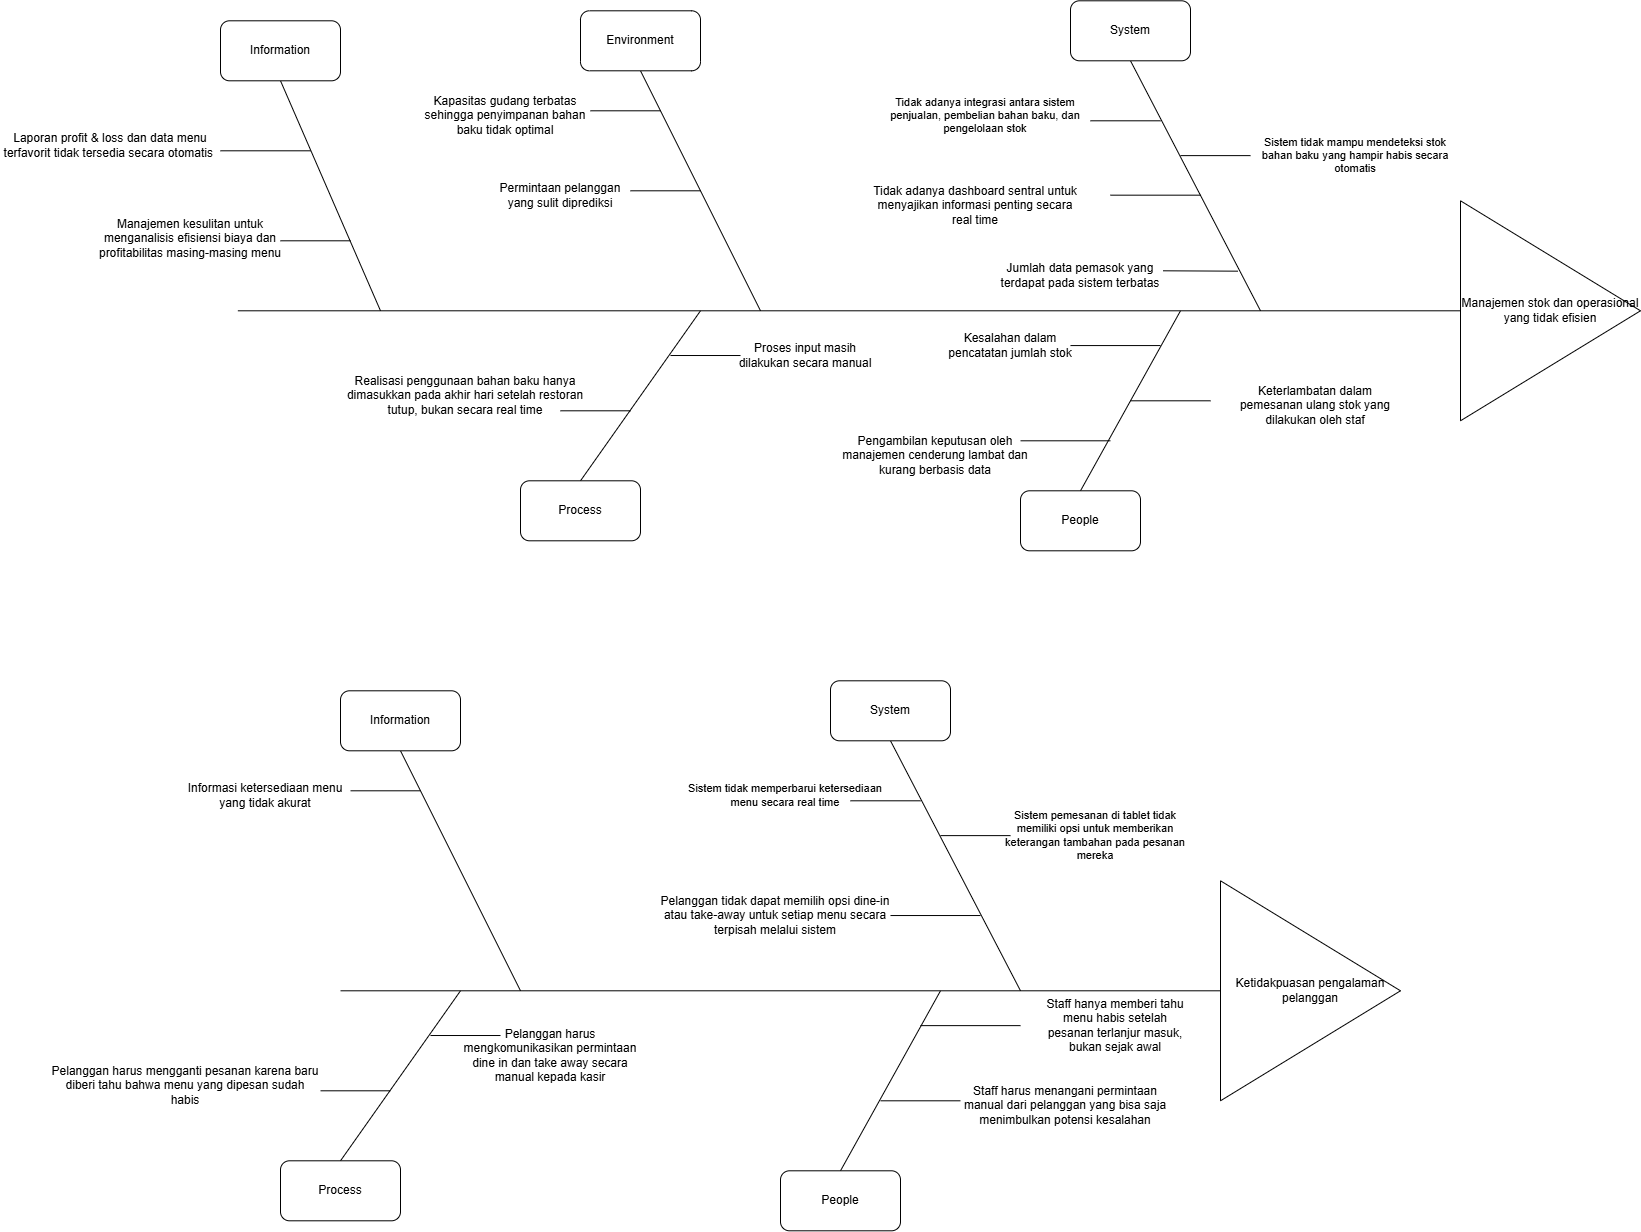

The diagram above was exported from draw.io. Its source (the exported page's mxGraphModel, read from the mxfile embedded in the PNG):
<mxGraphModel dx="2580" dy="1657" grid="1" gridSize="10" guides="1" tooltips="1" connect="1" arrows="1" fold="1" page="1" pageScale="1" pageWidth="3300" pageHeight="2339" background="none" math="0" shadow="0">
  <root>
    <mxCell id="0" />
    <mxCell id="1" parent="0" />
    <mxCell id="uS8bqsFSXj6Bu_86egXt-1" parent="1" style="triangle;whiteSpace=wrap;html=1;fontSize=12;" value="Manajemen stok dan operasional yang tidak efisien" vertex="1">
      <mxGeometry height="220" width="180" x="1640" y="370" as="geometry" />
    </mxCell>
    <mxCell id="uS8bqsFSXj6Bu_86egXt-2" edge="1" parent="1" style="endArrow=none;html=1;rounded=0;entryX=0;entryY=0.5;entryDx=0;entryDy=0;" target="uS8bqsFSXj6Bu_86egXt-1" value="">
      <mxGeometry height="50" relative="1" width="50" as="geometry">
        <mxPoint x="417.3333333333333" y="480" as="sourcePoint" />
        <mxPoint x="1510" y="480" as="targetPoint" />
      </mxGeometry>
    </mxCell>
    <mxCell id="uS8bqsFSXj6Bu_86egXt-3" edge="1" parent="1" source="uS8bqsFSXj6Bu_86egXt-10" style="endArrow=none;html=1;rounded=0;exitX=0.5;exitY=0;exitDx=0;exitDy=0;" value="">
      <mxGeometry height="50" relative="1" width="50" as="geometry">
        <mxPoint x="1280" y="600" as="sourcePoint" />
        <mxPoint x="1360" y="480" as="targetPoint" />
      </mxGeometry>
    </mxCell>
    <mxCell id="uS8bqsFSXj6Bu_86egXt-4" edge="1" parent="1" style="endArrow=none;html=1;rounded=0;entryX=0.5;entryY=1;entryDx=0;entryDy=0;" target="cgPIQmB9T_MTlb2tLwza-3" value="">
      <mxGeometry height="50" relative="1" width="50" as="geometry">
        <mxPoint x="1440" y="480" as="sourcePoint" />
        <mxPoint x="1360" y="360" as="targetPoint" />
      </mxGeometry>
    </mxCell>
    <mxCell id="uS8bqsFSXj6Bu_86egXt-5" edge="1" parent="1" source="uS8bqsFSXj6Bu_86egXt-9" style="endArrow=none;html=1;rounded=0;exitX=0.5;exitY=0;exitDx=0;exitDy=0;" value="">
      <mxGeometry height="50" relative="1" width="50" as="geometry">
        <mxPoint x="920" y="600" as="sourcePoint" />
        <mxPoint x="880" y="480" as="targetPoint" />
      </mxGeometry>
    </mxCell>
    <mxCell id="uS8bqsFSXj6Bu_86egXt-6" edge="1" parent="1" style="endArrow=none;html=1;rounded=0;entryX=0.5;entryY=1;entryDx=0;entryDy=0;" target="uS8bqsFSXj6Bu_86egXt-12" value="">
      <mxGeometry height="50" relative="1" width="50" as="geometry">
        <mxPoint x="940" y="480" as="sourcePoint" />
        <mxPoint x="1060" y="360" as="targetPoint" />
      </mxGeometry>
    </mxCell>
    <mxCell id="uS8bqsFSXj6Bu_86egXt-9" parent="1" style="rounded=1;whiteSpace=wrap;html=1;" value="Process" vertex="1">
      <mxGeometry height="60" width="120" x="700" y="650" as="geometry" />
    </mxCell>
    <mxCell id="uS8bqsFSXj6Bu_86egXt-10" parent="1" style="rounded=1;whiteSpace=wrap;html=1;" value="People" vertex="1">
      <mxGeometry height="60" width="120" x="1200" y="660" as="geometry" />
    </mxCell>
    <mxCell id="cgPIQmB9T_MTlb2tLwza-3" parent="1" style="rounded=1;whiteSpace=wrap;html=1;" value="System" vertex="1">
      <mxGeometry height="60" width="120" x="1250" y="170" as="geometry" />
    </mxCell>
    <mxCell id="uS8bqsFSXj6Bu_86egXt-12" parent="1" style="rounded=1;whiteSpace=wrap;html=1;" value="Environment" vertex="1">
      <mxGeometry height="60" width="120" x="760" y="180" as="geometry" />
    </mxCell>
    <mxCell id="uS8bqsFSXj6Bu_86egXt-14" edge="1" parent="1" style="endArrow=none;html=1;rounded=0;" value="">
      <mxGeometry height="50" relative="1" width="50" as="geometry">
        <mxPoint x="850" y="524.72" as="sourcePoint" />
        <mxPoint x="920" y="524.72" as="targetPoint" />
      </mxGeometry>
    </mxCell>
    <mxCell id="cgPIQmB9T_MTlb2tLwza-4" parent="1" style="text;html=1;align=center;verticalAlign=middle;whiteSpace=wrap;rounded=0;fontSize=11;" value="Tidak adanya integrasi antara sistem penjualan, pembelian bahan baku, dan pengelolaan stok" vertex="1">
      <mxGeometry height="30" width="210" x="1060" y="270" as="geometry" />
    </mxCell>
    <mxCell id="6ww2Brefx2EEnmvDH22C-1" parent="1" style="text;html=1;align=center;verticalAlign=middle;whiteSpace=wrap;rounded=0;" value="Kesalahan dalam pencatatan jumlah stok" vertex="1">
      <mxGeometry height="30" width="140" x="1120" y="500" as="geometry" />
    </mxCell>
    <mxCell id="cgPIQmB9T_MTlb2tLwza-5" parent="1" style="text;html=1;align=center;verticalAlign=middle;whiteSpace=wrap;rounded=0;fontSize=11;" value="Sistem tidak mampu mendeteksi stok bahan baku yang hampir habis secara otomatis" vertex="1">
      <mxGeometry height="30" width="190" x="1440" y="310" as="geometry" />
    </mxCell>
    <mxCell id="cgPIQmB9T_MTlb2tLwza-6" parent="1" style="text;html=1;align=center;verticalAlign=middle;whiteSpace=wrap;rounded=0;" value="Proses input masih dilakukan secara manual" vertex="1">
      <mxGeometry height="30" width="150" x="910" y="510" as="geometry" />
    </mxCell>
    <mxCell id="uS8bqsFSXj6Bu_86egXt-15" edge="1" parent="1" style="endArrow=none;html=1;rounded=0;" value="">
      <mxGeometry height="50" relative="1" width="50" as="geometry">
        <mxPoint x="1270" y="290" as="sourcePoint" />
        <mxPoint x="1340" y="290" as="targetPoint" />
      </mxGeometry>
    </mxCell>
    <mxCell id="uS8bqsFSXj6Bu_86egXt-16" edge="1" parent="1" style="endArrow=none;html=1;rounded=0;" value="">
      <mxGeometry height="50" relative="1" width="50" as="geometry">
        <mxPoint x="1360" y="324.82" as="sourcePoint" />
        <mxPoint x="1430" y="324.82" as="targetPoint" />
      </mxGeometry>
    </mxCell>
    <mxCell id="uS8bqsFSXj6Bu_86egXt-18" edge="1" parent="1" style="endArrow=none;html=1;rounded=0;" value="">
      <mxGeometry height="50" relative="1" width="50" as="geometry">
        <mxPoint x="1250" y="514.77" as="sourcePoint" />
        <mxPoint x="1340" y="514.77" as="targetPoint" />
      </mxGeometry>
    </mxCell>
    <mxCell id="cgPIQmB9T_MTlb2tLwza-8" parent="1" style="text;html=1;align=center;verticalAlign=middle;whiteSpace=wrap;rounded=0;" value="Jumlah data pemasok yang terdapat pada sistem terbatas" vertex="1">
      <mxGeometry height="30" width="170" x="1175" y="430" as="geometry" />
    </mxCell>
    <mxCell id="uS8bqsFSXj6Bu_86egXt-21" edge="1" parent="1" style="endArrow=none;html=1;rounded=0;" value="">
      <mxGeometry height="50" relative="1" width="50" as="geometry">
        <mxPoint x="1290" y="364.37000000000006" as="sourcePoint" />
        <mxPoint x="1380" y="364.37000000000006" as="targetPoint" />
      </mxGeometry>
    </mxCell>
    <mxCell id="cgPIQmB9T_MTlb2tLwza-9" parent="1" style="text;html=1;align=center;verticalAlign=middle;whiteSpace=wrap;rounded=0;" value="Keterlambatan dalam pemesanan ulang stok yang dilakukan oleh staf" vertex="1">
      <mxGeometry height="30" width="170" x="1410" y="560" as="geometry" />
    </mxCell>
    <mxCell id="cgPIQmB9T_MTlb2tLwza-10" parent="1" style="text;html=1;align=center;verticalAlign=middle;whiteSpace=wrap;rounded=0;" value="Realisasi penggunaan bahan baku hanya dimasukkan pada akhir hari setelah restoran tutup, bukan secara real time" vertex="1">
      <mxGeometry height="30" width="270" x="510" y="550" as="geometry" />
    </mxCell>
    <mxCell id="uS8bqsFSXj6Bu_86egXt-22" edge="1" parent="1" style="endArrow=none;html=1;rounded=0;" value="">
      <mxGeometry height="50" relative="1" width="50" as="geometry">
        <mxPoint x="740" y="580" as="sourcePoint" />
        <mxPoint x="810" y="580" as="targetPoint" />
      </mxGeometry>
    </mxCell>
    <mxCell id="uS8bqsFSXj6Bu_86egXt-23" edge="1" parent="1" style="endArrow=none;html=1;rounded=0;" value="">
      <mxGeometry height="50" relative="1" width="50" as="geometry">
        <mxPoint x="770" y="280" as="sourcePoint" />
        <mxPoint x="840" y="280" as="targetPoint" />
      </mxGeometry>
    </mxCell>
    <mxCell id="uS8bqsFSXj6Bu_86egXt-24" parent="1" style="text;html=1;align=center;verticalAlign=middle;whiteSpace=wrap;rounded=0;" value="Kapasitas gudang terbatas sehingga penyimpanan bahan baku tidak optimal" vertex="1">
      <mxGeometry height="30" width="170" x="600" y="270" as="geometry" />
    </mxCell>
    <mxCell id="uS8bqsFSXj6Bu_86egXt-25" edge="1" parent="1" style="endArrow=none;html=1;rounded=0;" value="">
      <mxGeometry height="50" relative="1" width="50" as="geometry">
        <mxPoint x="810" y="360" as="sourcePoint" />
        <mxPoint x="880" y="360" as="targetPoint" />
      </mxGeometry>
    </mxCell>
    <mxCell id="uS8bqsFSXj6Bu_86egXt-26" parent="1" style="text;html=1;align=center;verticalAlign=middle;whiteSpace=wrap;rounded=0;" value="Permintaan pelanggan yang sulit diprediksi" vertex="1">
      <mxGeometry height="30" width="140" x="670" y="350" as="geometry" />
    </mxCell>
    <mxCell id="uS8bqsFSXj6Bu_86egXt-27" edge="1" parent="1" style="endArrow=none;html=1;rounded=0;" value="">
      <mxGeometry height="50" relative="1" width="50" as="geometry">
        <mxPoint x="1310" y="570" as="sourcePoint" />
        <mxPoint x="1390" y="570" as="targetPoint" />
      </mxGeometry>
    </mxCell>
    <mxCell id="uS8bqsFSXj6Bu_86egXt-55" parent="1" style="triangle;whiteSpace=wrap;html=1;fontSize=12;" value="Ketidakpuasan pengalaman pelanggan" vertex="1">
      <mxGeometry height="220" width="180" x="1400" y="1050" as="geometry" />
    </mxCell>
    <mxCell id="uS8bqsFSXj6Bu_86egXt-56" edge="1" parent="1" style="endArrow=none;html=1;rounded=0;entryX=0;entryY=0.5;entryDx=0;entryDy=0;" target="uS8bqsFSXj6Bu_86egXt-55" value="">
      <mxGeometry height="50" relative="1" width="50" as="geometry">
        <mxPoint x="520" y="1160" as="sourcePoint" />
        <mxPoint x="1270" y="1160" as="targetPoint" />
      </mxGeometry>
    </mxCell>
    <mxCell id="uS8bqsFSXj6Bu_86egXt-57" edge="1" parent="1" source="uS8bqsFSXj6Bu_86egXt-62" style="endArrow=none;html=1;rounded=0;exitX=0.5;exitY=0;exitDx=0;exitDy=0;" value="">
      <mxGeometry height="50" relative="1" width="50" as="geometry">
        <mxPoint x="1040" y="1280" as="sourcePoint" />
        <mxPoint x="1120" y="1160" as="targetPoint" />
      </mxGeometry>
    </mxCell>
    <mxCell id="uS8bqsFSXj6Bu_86egXt-58" edge="1" parent="1" style="endArrow=none;html=1;rounded=0;entryX=0.5;entryY=1;entryDx=0;entryDy=0;" target="uS8bqsFSXj6Bu_86egXt-63" value="">
      <mxGeometry height="50" relative="1" width="50" as="geometry">
        <mxPoint x="1200" y="1160" as="sourcePoint" />
        <mxPoint x="1120" y="1040" as="targetPoint" />
      </mxGeometry>
    </mxCell>
    <mxCell id="uS8bqsFSXj6Bu_86egXt-59" edge="1" parent="1" source="uS8bqsFSXj6Bu_86egXt-61" style="endArrow=none;html=1;rounded=0;exitX=0.5;exitY=0;exitDx=0;exitDy=0;" value="">
      <mxGeometry height="50" relative="1" width="50" as="geometry">
        <mxPoint x="680" y="1280" as="sourcePoint" />
        <mxPoint x="640" y="1160" as="targetPoint" />
      </mxGeometry>
    </mxCell>
    <mxCell id="uS8bqsFSXj6Bu_86egXt-60" edge="1" parent="1" style="endArrow=none;html=1;rounded=0;entryX=0.5;entryY=1;entryDx=0;entryDy=0;" target="uS8bqsFSXj6Bu_86egXt-64" value="">
      <mxGeometry height="50" relative="1" width="50" as="geometry">
        <mxPoint x="700" y="1160" as="sourcePoint" />
        <mxPoint x="820" y="1040" as="targetPoint" />
      </mxGeometry>
    </mxCell>
    <mxCell id="uS8bqsFSXj6Bu_86egXt-61" parent="1" style="rounded=1;whiteSpace=wrap;html=1;" value="Process" vertex="1">
      <mxGeometry height="60" width="120" x="460" y="1330" as="geometry" />
    </mxCell>
    <mxCell id="uS8bqsFSXj6Bu_86egXt-62" parent="1" style="rounded=1;whiteSpace=wrap;html=1;" value="People" vertex="1">
      <mxGeometry height="60" width="120" x="960" y="1340" as="geometry" />
    </mxCell>
    <mxCell id="uS8bqsFSXj6Bu_86egXt-63" parent="1" style="rounded=1;whiteSpace=wrap;html=1;" value="System" vertex="1">
      <mxGeometry height="60" width="120" x="1010" y="850" as="geometry" />
    </mxCell>
    <mxCell id="uS8bqsFSXj6Bu_86egXt-64" parent="1" style="rounded=1;whiteSpace=wrap;html=1;" value="Information" vertex="1">
      <mxGeometry height="60" width="120" x="520" y="860" as="geometry" />
    </mxCell>
    <mxCell id="uS8bqsFSXj6Bu_86egXt-65" edge="1" parent="1" style="endArrow=none;html=1;rounded=0;" value="">
      <mxGeometry height="50" relative="1" width="50" as="geometry">
        <mxPoint x="610" y="1204.72" as="sourcePoint" />
        <mxPoint x="680" y="1204.72" as="targetPoint" />
      </mxGeometry>
    </mxCell>
    <mxCell id="uS8bqsFSXj6Bu_86egXt-66" parent="1" style="text;html=1;align=center;verticalAlign=middle;whiteSpace=wrap;rounded=0;fontSize=11;" value="Sistem tidak memperbarui ketersediaan menu secara real time" vertex="1">
      <mxGeometry height="30" width="210" x="860" y="950" as="geometry" />
    </mxCell>
    <mxCell id="uS8bqsFSXj6Bu_86egXt-68" parent="1" style="text;html=1;align=center;verticalAlign=middle;whiteSpace=wrap;rounded=0;fontSize=11;" value="Sistem pemesanan di tablet tidak memiliki opsi untuk memberikan keterangan tambahan pada pesanan mereka" vertex="1">
      <mxGeometry height="30" width="190" x="1180" y="990" as="geometry" />
    </mxCell>
    <mxCell id="uS8bqsFSXj6Bu_86egXt-69" parent="1" style="text;html=1;align=center;verticalAlign=middle;whiteSpace=wrap;rounded=0;" value="Pelanggan harus mengkomunikasikan permintaan dine in dan take away secara manual kepada kasir" vertex="1">
      <mxGeometry height="30" width="180" x="640" y="1210" as="geometry" />
    </mxCell>
    <mxCell id="uS8bqsFSXj6Bu_86egXt-70" edge="1" parent="1" style="endArrow=none;html=1;rounded=0;" value="">
      <mxGeometry height="50" relative="1" width="50" as="geometry">
        <mxPoint x="1030" y="970" as="sourcePoint" />
        <mxPoint x="1100" y="970" as="targetPoint" />
      </mxGeometry>
    </mxCell>
    <mxCell id="uS8bqsFSXj6Bu_86egXt-71" edge="1" parent="1" style="endArrow=none;html=1;rounded=0;" value="">
      <mxGeometry height="50" relative="1" width="50" as="geometry">
        <mxPoint x="1120" y="1004.8199999999999" as="sourcePoint" />
        <mxPoint x="1190" y="1004.8199999999999" as="targetPoint" />
      </mxGeometry>
    </mxCell>
    <mxCell id="uS8bqsFSXj6Bu_86egXt-72" edge="1" parent="1" style="endArrow=none;html=1;rounded=0;" value="">
      <mxGeometry height="50" relative="1" width="50" as="geometry">
        <mxPoint x="1100" y="1194.83" as="sourcePoint" />
        <mxPoint x="1200" y="1194.83" as="targetPoint" />
      </mxGeometry>
    </mxCell>
    <mxCell id="uS8bqsFSXj6Bu_86egXt-73" parent="1" style="text;html=1;align=center;verticalAlign=middle;whiteSpace=wrap;rounded=0;" value="Pelanggan tidak dapat memilih opsi dine-in atau take-away untuk setiap menu secara terpisah melalui sistem" vertex="1">
      <mxGeometry height="30" width="250" x="830" y="1070" as="geometry" />
    </mxCell>
    <mxCell id="uS8bqsFSXj6Bu_86egXt-74" edge="1" parent="1" style="endArrow=none;html=1;rounded=0;" value="">
      <mxGeometry height="50" relative="1" width="50" as="geometry">
        <mxPoint x="1070" y="1084.74" as="sourcePoint" />
        <mxPoint x="1160" y="1084.74" as="targetPoint" />
      </mxGeometry>
    </mxCell>
    <mxCell id="uS8bqsFSXj6Bu_86egXt-75" parent="1" style="text;html=1;align=center;verticalAlign=middle;whiteSpace=wrap;rounded=0;" value="Staff harus menangani permintaan manual dari pelanggan yang bisa saja menimbulkan potensi kesalahan" vertex="1">
      <mxGeometry height="30" width="210" x="1140" y="1260" as="geometry" />
    </mxCell>
    <mxCell id="uS8bqsFSXj6Bu_86egXt-76" parent="1" style="text;html=1;align=center;verticalAlign=middle;whiteSpace=wrap;rounded=0;" value="Pelanggan harus mengganti pesanan karena baru diberi tahu bahwa menu yang dipesan sudah habis" vertex="1">
      <mxGeometry height="30" width="270" x="230" y="1240" as="geometry" />
    </mxCell>
    <mxCell id="uS8bqsFSXj6Bu_86egXt-77" edge="1" parent="1" style="endArrow=none;html=1;rounded=0;" value="">
      <mxGeometry height="50" relative="1" width="50" as="geometry">
        <mxPoint x="500" y="1260" as="sourcePoint" />
        <mxPoint x="570" y="1260" as="targetPoint" />
      </mxGeometry>
    </mxCell>
    <mxCell id="uS8bqsFSXj6Bu_86egXt-78" edge="1" parent="1" style="endArrow=none;html=1;rounded=0;" value="">
      <mxGeometry height="50" relative="1" width="50" as="geometry">
        <mxPoint x="530" y="960" as="sourcePoint" />
        <mxPoint x="600" y="960" as="targetPoint" />
      </mxGeometry>
    </mxCell>
    <mxCell id="uS8bqsFSXj6Bu_86egXt-79" parent="1" style="text;html=1;align=center;verticalAlign=middle;whiteSpace=wrap;rounded=0;" value="Informasi ketersediaan menu yang tidak akurat" vertex="1">
      <mxGeometry height="30" width="170" x="360" y="950" as="geometry" />
    </mxCell>
    <mxCell id="uS8bqsFSXj6Bu_86egXt-82" edge="1" parent="1" style="endArrow=none;html=1;rounded=0;" value="">
      <mxGeometry height="50" relative="1" width="50" as="geometry">
        <mxPoint x="1060" y="1270" as="sourcePoint" />
        <mxPoint x="1140" y="1270" as="targetPoint" />
      </mxGeometry>
    </mxCell>
    <mxCell id="cgPIQmB9T_MTlb2tLwza-11" parent="1" style="text;html=1;align=center;verticalAlign=middle;whiteSpace=wrap;rounded=0;" value="Tidak adanya dashboard sentral untuk menyajikan informasi penting secara real time" vertex="1">
      <mxGeometry height="30" width="210" x="1050" y="360" as="geometry" />
    </mxCell>
    <mxCell id="cgPIQmB9T_MTlb2tLwza-12" edge="1" parent="1" style="endArrow=none;html=1;rounded=0;" value="">
      <mxGeometry height="50" relative="1" width="50" as="geometry">
        <mxPoint x="1342.5" y="440" as="sourcePoint" />
        <mxPoint x="1417.5" y="440.3699999999999" as="targetPoint" />
      </mxGeometry>
    </mxCell>
    <mxCell id="cgPIQmB9T_MTlb2tLwza-14" parent="1" style="text;html=1;align=center;verticalAlign=middle;whiteSpace=wrap;rounded=0;" value="Staff hanya memberi tahu menu habis setelah pesanan terlanjur masuk, bukan sejak awal" vertex="1">
      <mxGeometry height="30" width="150" x="1220" y="1180" as="geometry" />
    </mxCell>
    <mxCell id="cgPIQmB9T_MTlb2tLwza-15" parent="1" style="text;html=1;align=center;verticalAlign=middle;whiteSpace=wrap;rounded=0;" value="Pengambilan keputusan oleh manajemen cenderung lambat dan kurang berbasis data" vertex="1">
      <mxGeometry height="30" width="190" x="1020" y="610" as="geometry" />
    </mxCell>
    <mxCell id="cgPIQmB9T_MTlb2tLwza-16" edge="1" parent="1" style="endArrow=none;html=1;rounded=0;" value="">
      <mxGeometry height="50" relative="1" width="50" as="geometry">
        <mxPoint x="1200" y="610" as="sourcePoint" />
        <mxPoint x="1290" y="610" as="targetPoint" />
      </mxGeometry>
    </mxCell>
    <mxCell id="cgPIQmB9T_MTlb2tLwza-17" edge="1" parent="1" style="endArrow=none;html=1;rounded=0;entryX=0.5;entryY=1;entryDx=0;entryDy=0;" target="cgPIQmB9T_MTlb2tLwza-18" value="">
      <mxGeometry height="50" relative="1" width="50" as="geometry">
        <mxPoint x="560" y="480" as="sourcePoint" />
        <mxPoint x="440" y="240" as="targetPoint" />
      </mxGeometry>
    </mxCell>
    <mxCell id="cgPIQmB9T_MTlb2tLwza-18" parent="1" style="rounded=1;whiteSpace=wrap;html=1;" value="Information" vertex="1">
      <mxGeometry height="60" width="120" x="400" y="190" as="geometry" />
    </mxCell>
    <mxCell id="cgPIQmB9T_MTlb2tLwza-19" parent="1" style="text;html=1;align=center;verticalAlign=middle;whiteSpace=wrap;rounded=0;" value="Laporan profit &amp;amp; loss dan data menu terfavorit tidak tersedia secara otomatis&amp;nbsp;" vertex="1">
      <mxGeometry height="30" width="220" x="180" y="300" as="geometry" />
    </mxCell>
    <mxCell id="cgPIQmB9T_MTlb2tLwza-20" parent="1" style="text;html=1;align=center;verticalAlign=middle;whiteSpace=wrap;rounded=0;" value="Manajemen&amp;nbsp;kesulitan untuk menganalisis efisiensi biaya dan&lt;br&gt;profitabilitas masing-masing menu&lt;div&gt;&lt;br&gt;&lt;/div&gt;" vertex="1">
      <mxGeometry height="30" width="220" x="260" y="400" as="geometry" />
    </mxCell>
    <mxCell id="uS8bqsFSXj6Bu_86egXt-83" edge="1" parent="1" style="endArrow=none;html=1;rounded=0;" value="">
      <mxGeometry height="50" relative="1" width="50" as="geometry">
        <mxPoint x="400" y="320" as="sourcePoint" />
        <mxPoint x="490" y="320" as="targetPoint" />
      </mxGeometry>
    </mxCell>
    <mxCell id="uS8bqsFSXj6Bu_86egXt-84" edge="1" parent="1" style="endArrow=none;html=1;rounded=0;" value="">
      <mxGeometry height="50" relative="1" width="50" as="geometry">
        <mxPoint x="460" y="410" as="sourcePoint" />
        <mxPoint x="530" y="410" as="targetPoint" />
      </mxGeometry>
    </mxCell>
  </root>
</mxGraphModel>